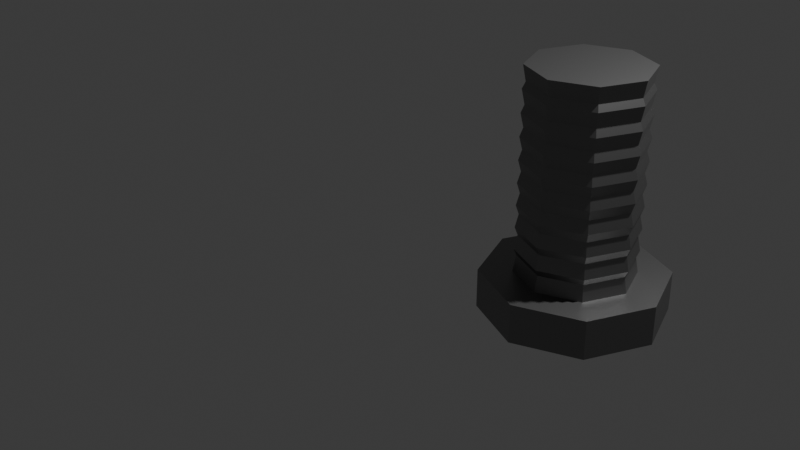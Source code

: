 # Source: Bolt.blend  (saved by Blender 5.0.118; exported with 4.5.12 LTS)
import bpy
from mathutils import Matrix  # noqa: F401  (used for matrix-valued properties, if any)

bpy.ops.wm.read_factory_settings(use_empty=True)
scene = bpy.context.scene
scene.name = 'Scene'

# ---- collections
col_collection = bpy.data.collections.new('Collection'); scene.collection.children.link(col_collection)

# ---- materials (node trees are filled in below, after node groups)
mat_bolts = bpy.data.materials.new('Bolts')

# ---- material node trees
mat_bolts.use_nodes = True; mat_bolts.node_tree.nodes.clear()
_N = mat_bolts.node_tree.nodes; _L = mat_bolts.node_tree.links
n0 = _N.new('ShaderNodeBsdfPrincipled'); n0.name = 'Principled BSDF'; n0.location = (-200, 100)
n0.inputs[0].default_value = (0.2574, 0.2574, 0.2574, 1.0)
n0.inputs[1].default_value = 65.0
n1 = _N.new('ShaderNodeOutputMaterial'); n1.name = 'Material Output'; n1.location = (200, 100)
_L.new(n0.outputs[0], n1.inputs[0])
n1.is_active_output = True

# ---- world
world_world = bpy.data.worlds.new('World'); scene.world = world_world
world_world.use_nodes = True; world_world.node_tree.nodes.clear()
_N = world_world.node_tree.nodes; _L = world_world.node_tree.links
n0 = _N.new('ShaderNodeOutputWorld'); n0.name = 'World Output'; n0.location = (200, 100)
n1 = _N.new('ShaderNodeBackground'); n1.name = 'Background'; n1.location = (-200, 100)
n1.inputs[0].default_value = (0.05088, 0.05088, 0.05088, 1.0)
_L.new(n1.outputs[0], n0.inputs[0])
n0.is_active_output = True
world_world.color = (0.05088, 0.05088, 0.05088)
world_world.sun_shadow_jitter_overblur = 0.0

# ---- cameras
cam_camera = bpy.data.cameras.new('Camera')
cam_camera.clip_end = 100.0
cam_camera.ortho_scale = 7.314

# ---- lights
light_light = bpy.data.lights.new('Light', 'POINT')
light_light.energy = 1000.0
light_light.shadow_soft_size = 0.1

# ---- meshes
me_cylinder_009 = bpy.data.meshes.new('Cylinder.009')
me_cylinder_009.from_pydata([(0.0, 0.8316, -0.8316), (0.0, 0.5337, -0.4734), (0.588, 0.588, -0.8316), (0.3774, 0.3774, -0.4734), (0.8316, 0.0, -0.8316), (0.5337, 0.0, -0.4734), (0.588, -0.588, -0.8316), (0.3774, -0.3774, -0.4734), (0.0, -0.8316, -0.8316), (0.0, -0.5337, -0.4734), (-0.588, -0.588, -0.8316), (-0.3774, -0.3774, -0.4734), (-0.8316, 0.0, -0.8316), (-0.5337, 0.0, -0.4734), (-0.588, 0.588, -0.8316), (-0.3774, 0.3774, -0.4734), (0.588, 0.588, -0.4734), (0.0, 0.8316, -0.4734), (0.8316, 0.0, -0.4734), (0.588, -0.588, -0.4734), (0.0, -0.8316, -0.4734), (-0.588, -0.588, -0.4734), (-0.8316, 0.0, -0.4734), (-0.588, 0.588, -0.4734), (0.3774, 0.3774, 1.366), (0.0, 0.5337, 1.366), (0.5337, 0.0, 1.366), (0.3774, -0.3774, 1.366), (0.0, -0.5337, 1.366), (-0.3774, -0.3774, 1.366), (-0.5337, 0.0, 1.366), (-0.3774, 0.3774, 1.366), (-0.5057, 4.347e-11, -0.3283), (-0.5337, 0.0, -0.269), (-0.5057, 4.347e-11, -0.1346), (-0.5337, 0.0, -0.06455), (-0.5057, 4.347e-11, 0.05913), (-0.5337, 0.0, 0.1399), (-0.5057, 4.347e-11, 0.2528), (-0.5337, 0.0, 0.3443), (-0.5057, 4.347e-11, 0.4465), (-0.5337, 0.0, 0.5488), (-0.5057, 4.347e-11, 0.6402), (-0.5337, 0.0, 0.7532), (-0.5057, 4.347e-11, 0.8339), (-0.5337, 0.0, 0.9576), (-0.5057, 4.347e-11, 1.028), (-0.5337, 0.0, 1.162), (-0.5057, 4.347e-11, 1.221), (-0.3575, 0.3575, 1.221), (-0.3774, 0.3774, 1.162), (-0.3575, 0.3575, 1.028), (-0.3774, 0.3774, 0.9576), (-0.3575, 0.3575, 0.8339), (-0.3774, 0.3774, 0.7532), (-0.3575, 0.3575, 0.6402), (-0.3774, 0.3774, 0.5487), (-0.3575, 0.3575, 0.4465), (-0.3774, 0.3774, 0.3443), (-0.3575, 0.3575, 0.2528), (-0.3774, 0.3774, 0.1399), (-0.3575, 0.3575, 0.05913), (-0.3774, 0.3774, -0.06455), (-0.3575, 0.3575, -0.1346), (-0.3774, 0.3774, -0.269), (-0.3575, 0.3575, -0.3283), (-5.206e-08, -0.5057, -0.3283), (0.0, -0.5337, -0.269), (-5.206e-08, -0.5057, -0.1346), (0.0, -0.5337, -0.06455), (-5.206e-08, -0.5057, 0.05913), (0.0, -0.5337, 0.1399), (-5.206e-08, -0.5057, 0.2528), (0.0, -0.5337, 0.3443), (-5.206e-08, -0.5057, 0.4465), (0.0, -0.5337, 0.5488), (-5.206e-08, -0.5057, 0.6402), (0.0, -0.5337, 0.7532), (-5.206e-08, -0.5057, 0.8339), (0.0, -0.5337, 0.9576), (-5.206e-08, -0.5057, 1.028), (0.0, -0.5337, 1.162), (-5.206e-08, -0.5057, 1.221), (-0.3575, -0.3575, 1.221), (-0.3774, -0.3774, 1.162), (-0.3575, -0.3575, 1.028), (-0.3774, -0.3774, 0.9576), (-0.3575, -0.3575, 0.8339), (-0.3774, -0.3774, 0.7532), (-0.3575, -0.3575, 0.6402), (-0.3774, -0.3774, 0.5487), (-0.3575, -0.3575, 0.4465), (-0.3774, -0.3774, 0.3443), (-0.3575, -0.3575, 0.2528), (-0.3774, -0.3774, 0.1399), (-0.3575, -0.3575, 0.05913), (-0.3774, -0.3774, -0.06455), (-0.3575, -0.3575, -0.1346), (-0.3774, -0.3774, -0.269), (-0.3575, -0.3575, -0.3283), (0.5057, 4.347e-11, -0.3283), (0.5337, 0.0, -0.269), (0.5057, 4.347e-11, -0.1346), (0.5337, 0.0, -0.06455), (0.5057, 4.347e-11, 0.05913), (0.5337, 0.0, 0.1399), (0.5057, 4.347e-11, 0.2528), (0.5337, 0.0, 0.3443), (0.5057, 4.347e-11, 0.4465), (0.5337, 0.0, 0.5488), (0.5057, 4.347e-11, 0.6402), (0.5337, 0.0, 0.7532), (0.5057, 4.347e-11, 0.8339), (0.5337, 0.0, 0.9576), (0.5057, 4.347e-11, 1.028), (0.5337, 0.0, 1.162), (0.5057, 4.347e-11, 1.221), (0.3575, -0.3575, 1.221), (0.3774, -0.3774, 1.162), (0.3575, -0.3575, 1.028), (0.3774, -0.3774, 0.9576), (0.3575, -0.3575, 0.8339), (0.3774, -0.3774, 0.7532), (0.3575, -0.3575, 0.6402), (0.3774, -0.3774, 0.5487), (0.3575, -0.3575, 0.4465), (0.3774, -0.3774, 0.3443), (0.3575, -0.3575, 0.2528), (0.3774, -0.3774, 0.1399), (0.3575, -0.3575, 0.05913), (0.3774, -0.3774, -0.06455), (0.3575, -0.3575, -0.1346), (0.3774, -0.3774, -0.269), (0.3575, -0.3575, -0.3283), (-5.206e-08, 0.5057, -0.3283), (0.0, 0.5337, -0.269), (-5.206e-08, 0.5057, -0.1346), (0.0, 0.5337, -0.06455), (-5.206e-08, 0.5057, 0.05913), (0.0, 0.5337, 0.1399), (-5.206e-08, 0.5057, 0.2528), (0.0, 0.5337, 0.3443), (-5.206e-08, 0.5057, 0.4465), (0.0, 0.5337, 0.5488), (-5.206e-08, 0.5057, 0.6402), (0.0, 0.5337, 0.7532), (-5.206e-08, 0.5057, 0.8339), (0.0, 0.5337, 0.9576), (-5.206e-08, 0.5057, 1.028), (0.0, 0.5337, 1.162), (-5.206e-08, 0.5057, 1.221), (0.3575, 0.3575, 1.221), (0.3774, 0.3774, 1.162), (0.3575, 0.3575, 1.028), (0.3774, 0.3774, 0.9576), (0.3575, 0.3575, 0.8339), (0.3774, 0.3774, 0.7532), (0.3575, 0.3575, 0.6402), (0.3774, 0.3774, 0.5487), (0.3575, 0.3575, 0.4465), (0.3774, 0.3774, 0.3443), (0.3575, 0.3575, 0.2528), (0.3774, 0.3774, 0.1399), (0.3575, 0.3575, 0.05913), (0.3774, 0.3774, -0.06455), (0.3575, 0.3575, -0.1346), (0.3774, 0.3774, -0.269), (0.3575, 0.3575, -0.3283)], [], [(0, 17, 16, 2), (2, 16, 18, 4), (4, 18, 19, 6), (6, 19, 20, 8), (8, 20, 21, 10), (10, 21, 22, 12), (49, 48, 30, 31), (12, 22, 23, 14), (14, 23, 17, 0), (0, 2, 4, 6, 8, 10, 12, 14), (1, 3, 16, 17), (3, 5, 18, 16), (5, 7, 19, 18), (7, 9, 20, 19), (9, 11, 21, 20), (11, 13, 22, 21), (13, 15, 23, 22), (15, 1, 17, 23), (24, 25, 31, 30, 29, 28, 27, 26), (83, 82, 28, 29), (117, 116, 26, 27), (151, 150, 25, 24), (150, 49, 31, 25), (48, 83, 29, 30), (82, 117, 27, 28), (116, 151, 24, 26), (5, 3, 167, 100), (100, 167, 166, 101), (101, 166, 165, 102), (102, 165, 164, 103), (103, 164, 163, 104), (104, 163, 162, 105), (105, 162, 161, 106), (106, 161, 160, 107), (107, 160, 159, 108), (108, 159, 158, 109), (109, 158, 157, 110), (110, 157, 156, 111), (111, 156, 155, 112), (112, 155, 154, 113), (113, 154, 153, 114), (114, 153, 152, 115), (115, 152, 151, 116), (9, 7, 133, 66), (66, 133, 132, 67), (67, 132, 131, 68), (68, 131, 130, 69), (69, 130, 129, 70), (70, 129, 128, 71), (71, 128, 127, 72), (72, 127, 126, 73), (73, 126, 125, 74), (74, 125, 124, 75), (75, 124, 123, 76), (76, 123, 122, 77), (77, 122, 121, 78), (78, 121, 120, 79), (79, 120, 119, 80), (80, 119, 118, 81), (81, 118, 117, 82), (13, 11, 99, 32), (32, 99, 98, 33), (33, 98, 97, 34), (34, 97, 96, 35), (35, 96, 95, 36), (36, 95, 94, 37), (37, 94, 93, 38), (38, 93, 92, 39), (39, 92, 91, 40), (40, 91, 90, 41), (41, 90, 89, 42), (42, 89, 88, 43), (43, 88, 87, 44), (44, 87, 86, 45), (45, 86, 85, 46), (46, 85, 84, 47), (47, 84, 83, 48), (1, 15, 65, 134), (134, 65, 64, 135), (135, 64, 63, 136), (136, 63, 62, 137), (137, 62, 61, 138), (138, 61, 60, 139), (139, 60, 59, 140), (140, 59, 58, 141), (141, 58, 57, 142), (142, 57, 56, 143), (143, 56, 55, 144), (144, 55, 54, 145), (145, 54, 53, 146), (146, 53, 52, 147), (147, 52, 51, 148), (148, 51, 50, 149), (149, 50, 49, 150), (3, 1, 134, 167), (167, 134, 135, 166), (166, 135, 136, 165), (165, 136, 137, 164), (164, 137, 138, 163), (163, 138, 139, 162), (162, 139, 140, 161), (161, 140, 141, 160), (160, 141, 142, 159), (159, 142, 143, 158), (158, 143, 144, 157), (157, 144, 145, 156), (156, 145, 146, 155), (155, 146, 147, 154), (154, 147, 148, 153), (153, 148, 149, 152), (152, 149, 150, 151), (7, 5, 100, 133), (133, 100, 101, 132), (132, 101, 102, 131), (131, 102, 103, 130), (130, 103, 104, 129), (129, 104, 105, 128), (128, 105, 106, 127), (127, 106, 107, 126), (126, 107, 108, 125), (125, 108, 109, 124), (124, 109, 110, 123), (123, 110, 111, 122), (122, 111, 112, 121), (121, 112, 113, 120), (120, 113, 114, 119), (119, 114, 115, 118), (118, 115, 116, 117), (11, 9, 66, 99), (99, 66, 67, 98), (98, 67, 68, 97), (97, 68, 69, 96), (96, 69, 70, 95), (95, 70, 71, 94), (94, 71, 72, 93), (93, 72, 73, 92), (92, 73, 74, 91), (91, 74, 75, 90), (90, 75, 76, 89), (89, 76, 77, 88), (88, 77, 78, 87), (87, 78, 79, 86), (86, 79, 80, 85), (85, 80, 81, 84), (84, 81, 82, 83), (15, 13, 32, 65), (65, 32, 33, 64), (64, 33, 34, 63), (63, 34, 35, 62), (62, 35, 36, 61), (61, 36, 37, 60), (60, 37, 38, 59), (59, 38, 39, 58), (58, 39, 40, 57), (57, 40, 41, 56), (56, 41, 42, 55), (55, 42, 43, 54), (54, 43, 44, 53), (53, 44, 45, 52), (52, 45, 46, 51), (51, 46, 47, 50), (50, 47, 48, 49)])
_uv = me_cylinder_009.uv_layers.new(name='UVMap')
_uv.uv.foreach_set('vector', [0.7811, 0.1613, 0.6986, 0.1566, 0.671, 0.0132, 0.7662, 0.000325, 0.4995, 0.6818, 0.4143, 0.6674, 0.4426, 0.5258, 0.525, 0.5304, 0.525, 0.5304, 0.4426, 0.5258, 0.415, 0.3823, 0.5102, 0.3695, 0.3243, 0.6818, 0.2391, 0.6674, 0.2675, 0.5258, 0.3499, 0.5304, 0.3499, 0.5304, 0.2675, 0.5258, 0.2399, 0.3823, 0.335, 0.3695, 0.1492, 0.6818, 0.06401, 0.6674, 0.09239, 0.5258, 0.1748, 0.5304, 0.1927, 0.7228, 0.1013, 0.7224, 0.1032, 0.6875, 0.1958, 0.691, 0.1748, 0.5304, 0.09239, 0.5258, 0.06476, 0.3823, 0.1599, 0.3695, 0.7555, 0.3127, 0.6703, 0.2983, 0.6986, 0.1566, 0.7811, 0.1613, 0.000325, 0.2609, 0.000325, 0.1083, 0.1083, 0.000325, 0.2609, 0.000325, 0.3688, 0.1083, 0.3688, 0.2609, 0.2609, 0.3688, 0.1083, 0.3688, 0.6346, 0.1565, 0.6066, 0.05892, 0.671, 0.0132, 0.6986, 0.1566, 0.3506, 0.6221, 0.3786, 0.5257, 0.4426, 0.5258, 0.4143, 0.6674, 0.3786, 0.5257, 0.3506, 0.4281, 0.415, 0.3823, 0.4426, 0.5258, 0.1754, 0.6221, 0.2035, 0.5257, 0.2675, 0.5258, 0.2391, 0.6674, 0.2035, 0.5257, 0.1754, 0.4281, 0.2399, 0.3823, 0.2675, 0.5258, 0.000325, 0.6221, 0.02834, 0.5257, 0.09239, 0.5258, 0.06401, 0.6674, 0.02834, 0.5257, 0.000325, 0.4281, 0.06476, 0.3823, 0.09239, 0.5258, 0.6066, 0.253, 0.6346, 0.1565, 0.6986, 0.1566, 0.6703, 0.2983, 0.6059, 0.1675, 0.5367, 0.2368, 0.4387, 0.2368, 0.3695, 0.1675, 0.3695, 0.06959, 0.4387, 0.000325, 0.5367, 0.000325, 0.6059, 0.06959, 0.6104, 0.5082, 0.7016, 0.5107, 0.6988, 0.5456, 0.6066, 0.5399, 0.8078, 0.1978, 0.901, 0.1951, 0.9016, 0.2306, 0.8058, 0.2309, 0.778, 0.7156, 0.6846, 0.719, 0.6837, 0.6833, 0.7797, 0.6825, 0.6846, 0.719, 0.5916, 0.7203, 0.5882, 0.6874, 0.6837, 0.6833, 0.1013, 0.7224, 0.00915, 0.7168, 0.008454, 0.6825, 0.1032, 0.6875, 0.7016, 0.5107, 0.794, 0.5186, 0.7938, 0.5531, 0.6988, 0.5456, 0.901, 0.1951, 0.9938, 0.1946, 0.9969, 0.2274, 0.9016, 0.2306, 0.9037, 0.4661, 0.9994, 0.4703, 0.9959, 0.5033, 0.9028, 0.5018, 0.9028, 0.5018, 0.9959, 0.5033, 0.9982, 0.5177, 0.9024, 0.5173, 0.9024, 0.5173, 0.9982, 0.5177, 0.9956, 0.5491, 0.902, 0.5496, 0.902, 0.5496, 0.9956, 0.5491, 0.9983, 0.5661, 0.9019, 0.5675, 0.9019, 0.5675, 0.9983, 0.5661, 0.9962, 0.5956, 0.9018, 0.5977, 0.9018, 0.5977, 0.9962, 0.5956, 0.9992, 0.6175, 0.9016, 0.618, 0.9016, 0.618, 0.9992, 0.6175, 0.9967, 0.6447, 0.9014, 0.6457, 0.9014, 0.6457, 0.9967, 0.6447, 0.9997, 0.6669, 0.9014, 0.6688, 0.9014, 0.6688, 0.9997, 0.6669, 0.9971, 0.6944, 0.9014, 0.694, 0.9023, 0.002366, 0.9978, 0.005146, 0.9997, 0.03124, 0.9017, 0.02813, 0.9017, 0.02813, 0.9997, 0.03124, 0.9965, 0.05339, 0.9013, 0.051, 0.9013, 0.051, 0.9965, 0.05339, 0.9985, 0.08065, 0.901, 0.07904, 0.901, 0.07904, 0.9985, 0.08065, 0.9952, 0.1025, 0.9009, 0.09914, 0.9009, 0.09914, 0.9952, 0.1025, 0.9969, 0.132, 0.9007, 0.1294, 0.9007, 0.1294, 0.9969, 0.132, 0.994, 0.1489, 0.9006, 0.1472, 0.9006, 0.1472, 0.994, 0.1489, 0.9962, 0.1802, 0.9009, 0.1798, 0.9009, 0.1798, 0.9962, 0.1802, 0.9938, 0.1946, 0.901, 0.1951, 0.2904, 0.6878, 0.3845, 0.6825, 0.3839, 0.7166, 0.2915, 0.7226, 0.2915, 0.7226, 0.3839, 0.7166, 0.3876, 0.7327, 0.2919, 0.738, 0.2919, 0.738, 0.3876, 0.7327, 0.3864, 0.7669, 0.2925, 0.7707, 0.2925, 0.7707, 0.3864, 0.7669, 0.3898, 0.7858, 0.2928, 0.7886, 0.2928, 0.7886, 0.3898, 0.7858, 0.3876, 0.8177, 0.293, 0.8189, 0.293, 0.8189, 0.3876, 0.8177, 0.3905, 0.8394, 0.2929, 0.8394, 0.2929, 0.8394, 0.3905, 0.8394, 0.3874, 0.8689, 0.2927, 0.867, 0.2927, 0.867, 0.3874, 0.8689, 0.3894, 0.8932, 0.2923, 0.8898, 0.2923, 0.8898, 0.3894, 0.8932, 0.3854, 0.92, 0.2917, 0.9146, 0.7029, 0.3185, 0.7976, 0.3134, 0.8015, 0.3405, 0.7036, 0.3437, 0.7036, 0.3437, 0.8015, 0.3405, 0.7994, 0.3651, 0.704, 0.3664, 0.704, 0.3664, 0.7994, 0.3651, 0.8023, 0.3949, 0.7042, 0.3944, 0.7042, 0.3944, 0.8023, 0.3949, 0.7992, 0.4167, 0.7042, 0.4146, 0.7042, 0.4146, 0.7992, 0.4167, 0.801, 0.449, 0.7038, 0.4451, 0.7038, 0.4451, 0.801, 0.449, 0.7974, 0.4679, 0.7034, 0.4628, 0.7034, 0.4628, 0.7974, 0.4679, 0.798, 0.5025, 0.7023, 0.4954, 0.7023, 0.4954, 0.798, 0.5025, 0.794, 0.5186, 0.7016, 0.5107, 0.8989, 0.2339, 0.9916, 0.2315, 0.9906, 0.2635, 0.8986, 0.2691, 0.8986, 0.2691, 0.9906, 0.2635, 0.9942, 0.2796, 0.8988, 0.2844, 0.8988, 0.2844, 0.9942, 0.2796, 0.9929, 0.3138, 0.8992, 0.317, 0.8992, 0.317, 0.9929, 0.3138, 0.9962, 0.3327, 0.8994, 0.335, 0.8994, 0.335, 0.9962, 0.3327, 0.9939, 0.3647, 0.8995, 0.3651, 0.8995, 0.3651, 0.9939, 0.3647, 0.9966, 0.384, 0.8995, 0.3857, 0.8995, 0.3857, 0.9966, 0.384, 0.994, 0.4135, 0.8996, 0.4133, 0.8996, 0.4133, 0.994, 0.4135, 0.9965, 0.4379, 0.8994, 0.436, 0.8994, 0.436, 0.9965, 0.4379, 0.993, 0.4647, 0.8991, 0.4609, 0.09896, 0.9146, 0.003953, 0.9187, 0.0003429, 0.8914, 0.09849, 0.8894, 0.09849, 0.8894, 0.0003429, 0.8914, 0.002843, 0.8668, 0.09834, 0.8667, 0.09834, 0.8667, 0.002843, 0.8668, 0.000325, 0.8369, 0.09839, 0.8386, 0.09839, 0.8386, 0.000325, 0.8369, 0.003669, 0.8151, 0.09861, 0.8184, 0.09861, 0.8184, 0.003669, 0.8151, 0.002359, 0.7828, 0.0992, 0.788, 0.0992, 0.788, 0.002359, 0.7828, 0.006284, 0.7639, 0.09972, 0.7703, 0.09972, 0.7703, 0.006284, 0.7639, 0.005582, 0.7329, 0.1008, 0.7375, 0.1008, 0.7375, 0.005582, 0.7329, 0.00915, 0.7168, 0.1013, 0.7224, 0.484, 0.9115, 0.3911, 0.9078, 0.3942, 0.8758, 0.4862, 0.8763, 0.4862, 0.8763, 0.3942, 0.8758, 0.3917, 0.8596, 0.4868, 0.8611, 0.4868, 0.8611, 0.3917, 0.8596, 0.3943, 0.8289, 0.4877, 0.8283, 0.4877, 0.8283, 0.3943, 0.8289, 0.3916, 0.81, 0.488, 0.8106, 0.488, 0.8106, 0.3916, 0.81, 0.3941, 0.781, 0.4883, 0.7803, 0.4883, 0.7803, 0.3941, 0.781, 0.3913, 0.7617, 0.4883, 0.7597, 0.4883, 0.7597, 0.3913, 0.7617, 0.3937, 0.732, 0.4882, 0.7322, 0.4882, 0.7322, 0.3937, 0.732, 0.3911, 0.7101, 0.4882, 0.7092, 0.4882, 0.7092, 0.3911, 0.7101, 0.3939, 0.683, 0.4881, 0.6843, 0.6841, 0.9113, 0.5881, 0.9093, 0.5863, 0.8816, 0.6846, 0.8859, 0.6846, 0.8859, 0.5863, 0.8816, 0.5898, 0.8595, 0.685, 0.863, 0.685, 0.863, 0.5898, 0.8595, 0.5882, 0.8322, 0.6854, 0.835, 0.6854, 0.835, 0.5882, 0.8322, 0.5912, 0.8126, 0.6855, 0.8148, 0.6855, 0.8148, 0.5912, 0.8126, 0.5892, 0.7831, 0.6854, 0.7846, 0.6854, 0.7846, 0.5892, 0.7831, 0.5919, 0.7662, 0.6853, 0.7669, 0.6853, 0.7669, 0.5919, 0.7662, 0.5893, 0.7347, 0.6849, 0.7343, 0.6849, 0.7343, 0.5893, 0.7347, 0.5916, 0.7203, 0.6846, 0.719, 0.5793, 0.9177, 0.484, 0.9115, 0.4862, 0.8763, 0.579, 0.8831, 0.579, 0.8831, 0.4862, 0.8763, 0.4868, 0.8611, 0.5828, 0.8669, 0.5828, 0.8669, 0.4868, 0.8611, 0.4877, 0.8283, 0.5818, 0.8322, 0.5818, 0.8322, 0.4877, 0.8283, 0.488, 0.8106, 0.5852, 0.8132, 0.5852, 0.8132, 0.488, 0.8106, 0.4883, 0.7803, 0.583, 0.7808, 0.583, 0.7808, 0.4883, 0.7803, 0.4883, 0.7597, 0.5857, 0.7614, 0.5857, 0.7614, 0.4883, 0.7597, 0.4882, 0.7322, 0.583, 0.7316, 0.583, 0.7316, 0.4882, 0.7322, 0.4882, 0.7092, 0.5855, 0.7096, 0.5855, 0.7096, 0.4882, 0.7092, 0.4881, 0.6843, 0.5826, 0.6825, 0.7802, 0.9134, 0.6841, 0.9113, 0.6846, 0.8859, 0.7834, 0.8873, 0.7834, 0.8873, 0.6846, 0.8859, 0.685, 0.863, 0.7807, 0.8623, 0.7807, 0.8623, 0.685, 0.863, 0.6854, 0.835, 0.7834, 0.8349, 0.7834, 0.8349, 0.6854, 0.835, 0.6855, 0.8148, 0.7804, 0.8128, 0.7804, 0.8128, 0.6855, 0.8148, 0.6854, 0.7846, 0.7826, 0.7831, 0.7826, 0.7831, 0.6854, 0.7846, 0.6853, 0.7669, 0.7794, 0.7638, 0.7794, 0.7638, 0.6853, 0.7669, 0.6849, 0.7343, 0.7812, 0.7321, 0.7812, 0.7321, 0.6849, 0.7343, 0.6846, 0.719, 0.778, 0.7156, 0.8075, 0.4654, 0.9037, 0.4661, 0.9028, 0.5018, 0.8093, 0.4985, 0.8093, 0.4985, 0.9028, 0.5018, 0.9024, 0.5173, 0.8063, 0.513, 0.8063, 0.513, 0.9024, 0.5173, 0.902, 0.5496, 0.808, 0.5481, 0.808, 0.5481, 0.902, 0.5496, 0.9019, 0.5675, 0.8052, 0.5652, 0.8052, 0.5652, 0.9019, 0.5675, 0.9018, 0.5977, 0.8071, 0.5948, 0.8071, 0.5948, 0.9018, 0.5977, 0.9016, 0.618, 0.8038, 0.6144, 0.8038, 0.6144, 0.9016, 0.618, 0.9014, 0.6457, 0.8058, 0.6446, 0.8058, 0.6446, 0.9014, 0.6457, 0.9014, 0.6688, 0.8029, 0.6669, 0.8029, 0.6669, 0.9014, 0.6688, 0.9014, 0.694, 0.8055, 0.6944, 0.8061, 0.000325, 0.9023, 0.002366, 0.9017, 0.02813, 0.8029, 0.02647, 0.8029, 0.02647, 0.9017, 0.02813, 0.9013, 0.051, 0.8055, 0.05143, 0.8055, 0.05143, 0.9013, 0.051, 0.901, 0.07904, 0.8029, 0.07879, 0.8029, 0.07879, 0.901, 0.07904, 0.9009, 0.09914, 0.8058, 0.1009, 0.8058, 0.1009, 0.9009, 0.09914, 0.9007, 0.1294, 0.8036, 0.1305, 0.8036, 0.1305, 0.9007, 0.1294, 0.9006, 0.1472, 0.8067, 0.1497, 0.8067, 0.1497, 0.9006, 0.1472, 0.9009, 0.1798, 0.8047, 0.1814, 0.8047, 0.1814, 0.9009, 0.1798, 0.901, 0.1951, 0.8078, 0.1978, 0.1965, 0.6886, 0.2904, 0.6878, 0.2915, 0.7226, 0.1992, 0.7225, 0.1992, 0.7225, 0.2915, 0.7226, 0.2919, 0.738, 0.1968, 0.7367, 0.1968, 0.7367, 0.2919, 0.738, 0.2925, 0.7707, 0.1993, 0.7706, 0.1993, 0.7706, 0.2925, 0.7707, 0.2928, 0.7886, 0.1967, 0.7872, 0.1967, 0.7872, 0.2928, 0.7886, 0.293, 0.8189, 0.1992, 0.8188, 0.1992, 0.8188, 0.293, 0.8189, 0.2929, 0.8394, 0.1966, 0.8379, 0.1966, 0.8379, 0.2929, 0.8394, 0.2927, 0.867, 0.1991, 0.8671, 0.1991, 0.8671, 0.2927, 0.867, 0.2923, 0.8898, 0.1965, 0.8887, 0.1965, 0.8887, 0.2923, 0.8898, 0.2917, 0.9146, 0.1991, 0.9153, 0.6092, 0.3184, 0.7029, 0.3185, 0.7036, 0.3437, 0.6066, 0.3439, 0.6066, 0.3439, 0.7036, 0.3437, 0.704, 0.3664, 0.6096, 0.3682, 0.6096, 0.3682, 0.704, 0.3664, 0.7042, 0.3944, 0.6073, 0.3948, 0.6073, 0.3948, 0.7042, 0.3944, 0.7042, 0.4146, 0.6103, 0.4163, 0.6103, 0.4163, 0.7042, 0.4146, 0.7038, 0.4451, 0.608, 0.445, 0.608, 0.445, 0.7038, 0.4451, 0.7034, 0.4628, 0.6108, 0.4637, 0.6108, 0.4637, 0.7034, 0.4628, 0.7023, 0.4954, 0.6083, 0.4941, 0.6083, 0.4941, 0.7023, 0.4954, 0.7016, 0.5107, 0.6104, 0.5082, 0.8042, 0.2321, 0.8989, 0.2339, 0.8986, 0.2691, 0.806, 0.2664, 0.806, 0.2664, 0.8986, 0.2691, 0.8988, 0.2844, 0.803, 0.2826, 0.803, 0.2826, 0.8988, 0.2844, 0.8992, 0.317, 0.8055, 0.3168, 0.8055, 0.3168, 0.8992, 0.317, 0.8994, 0.335, 0.8029, 0.3335, 0.8029, 0.3335, 0.8994, 0.335, 0.8995, 0.3651, 0.8055, 0.3654, 0.8055, 0.3654, 0.8995, 0.3651, 0.8995, 0.3857, 0.8029, 0.3846, 0.8029, 0.3846, 0.8995, 0.3857, 0.8996, 0.4133, 0.8056, 0.414, 0.8056, 0.414, 0.8996, 0.4133, 0.8994, 0.436, 0.8032, 0.4356, 0.8032, 0.4356, 0.8994, 0.436, 0.8991, 0.4609, 0.806, 0.4624, 0.1929, 0.9157, 0.09896, 0.9146, 0.09849, 0.8894, 0.1958, 0.8901, 0.1958, 0.8901, 0.09849, 0.8894, 0.09834, 0.8667, 0.193, 0.8657, 0.193, 0.8657, 0.09834, 0.8667, 0.09839, 0.8386, 0.1955, 0.839, 0.1955, 0.839, 0.09839, 0.8386, 0.09861, 0.8184, 0.1927, 0.8174, 0.1927, 0.8174, 0.09861, 0.8184, 0.0992, 0.788, 0.1953, 0.7886, 0.1953, 0.7886, 0.0992, 0.788, 0.09972, 0.7703, 0.1926, 0.7697, 0.1926, 0.7697, 0.09972, 0.7703, 0.1008, 0.7375, 0.1952, 0.739, 0.1952, 0.739, 0.1008, 0.7375, 0.1013, 0.7224, 0.1927, 0.7228])
me_cylinder_009.materials.append(mat_bolts)
me_cylinder_009.update()

# ---- objects
ob_light = bpy.data.objects.new('Light', light_light)
ob_camera = bpy.data.objects.new('Camera', cam_camera)
ob_bolt = bpy.data.objects.new('Bolt', me_cylinder_009)

# ---- transforms, parenting, visibility, modifiers, constraints
ob_light.location = (4.076, 1.005, 5.904)
ob_light.rotation_euler = (0.6503, 0.05522, 1.866)
ob_light.lock_rotations_4d = False
ob_light.empty_display_type = 'ARROWS'
ob_light.color = (0.0, 0.0, 0.0, 0.0)
ob_light.lineart.crease_threshold = 0.0
ob_camera.location = (7.359, -6.926, 4.958)
ob_camera.rotation_euler = (1.109, 0.0, 0.8149)
ob_camera.lock_rotations_4d = False
ob_camera.empty_display_type = 'ARROWS'
ob_camera.color = (0.0, 0.0, 0.0, 0.0)
ob_camera.display_type = 'WIRE'
ob_camera.lineart.crease_threshold = 0.0
ob_bolt.location = (2.324, -0.1238, 0.8477)

# ---- collection membership
col_collection.objects.link(ob_light)
col_collection.objects.link(ob_camera)
col_collection.objects.link(ob_bolt)

# ---- scene / render settings (as saved in the file)
scene.camera = ob_camera
scene.frame_start = 1; scene.frame_end = 250; scene.frame_set(1)
scene.render.engine = 'BLENDER_EEVEE_NEXT'
scene.render.bake_bias = 0.0
scene.render.bake_samples = 0
scene.cycles.sampling_pattern = 'TABULATED_SOBOL'
scene.eevee.use_volume_custom_range = False
bpy.context.view_layer.update()

